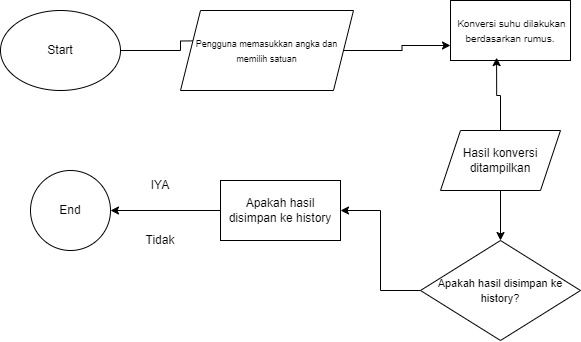

The diagram above was exported from draw.io. Its source (the exported page's mxGraphModel, read from the mxfile embedded in the PNG):
<mxGraphModel dx="1750" dy="870" grid="1" gridSize="10" guides="1" tooltips="1" connect="1" arrows="1" fold="1" page="1" pageScale="1" pageWidth="827" pageHeight="1169" math="0" shadow="0">
  <root>
    <mxCell id="0" />
    <mxCell id="1" parent="0" />
    <mxCell id="239zqISz9JCUPHI_u1O7-4" value="" style="edgeStyle=orthogonalEdgeStyle;rounded=0;orthogonalLoop=1;jettySize=auto;html=1;" edge="1" parent="1" source="239zqISz9JCUPHI_u1O7-1">
      <mxGeometry relative="1" as="geometry">
        <mxPoint x="410" y="400" as="targetPoint" />
      </mxGeometry>
    </mxCell>
    <mxCell id="239zqISz9JCUPHI_u1O7-1" value="Start" style="ellipse;whiteSpace=wrap;html=1;" vertex="1" parent="1">
      <mxGeometry x="170" y="370" width="120" height="80" as="geometry" />
    </mxCell>
    <mxCell id="239zqISz9JCUPHI_u1O7-7" value="" style="edgeStyle=orthogonalEdgeStyle;rounded=0;orthogonalLoop=1;jettySize=auto;html=1;entryX=0;entryY=0.75;entryDx=0;entryDy=0;" edge="1" parent="1" source="239zqISz9JCUPHI_u1O7-5" target="239zqISz9JCUPHI_u1O7-6">
      <mxGeometry relative="1" as="geometry" />
    </mxCell>
    <mxCell id="239zqISz9JCUPHI_u1O7-5" value="&lt;font style=&quot;font-size: 9px;&quot;&gt;Pengguna memasukkan angka dan memilih satuan&lt;/font&gt;" style="shape=parallelogram;perimeter=parallelogramPerimeter;whiteSpace=wrap;html=1;fixedSize=1;" vertex="1" parent="1">
      <mxGeometry x="350" y="370" width="173" height="80" as="geometry" />
    </mxCell>
    <mxCell id="239zqISz9JCUPHI_u1O7-6" value="&lt;font style=&quot;font-size: 10px;&quot;&gt;&amp;nbsp;Konversi suhu dilakukan berdasarkan rumus.&lt;/font&gt;" style="whiteSpace=wrap;html=1;" vertex="1" parent="1">
      <mxGeometry x="620" y="360" width="120" height="60" as="geometry" />
    </mxCell>
    <mxCell id="239zqISz9JCUPHI_u1O7-11" value="" style="edgeStyle=orthogonalEdgeStyle;rounded=0;orthogonalLoop=1;jettySize=auto;html=1;" edge="1" parent="1" source="239zqISz9JCUPHI_u1O7-8" target="239zqISz9JCUPHI_u1O7-10">
      <mxGeometry relative="1" as="geometry" />
    </mxCell>
    <mxCell id="239zqISz9JCUPHI_u1O7-8" value="Hasil konversi ditampilkan" style="shape=parallelogram;perimeter=parallelogramPerimeter;whiteSpace=wrap;html=1;fixedSize=1;" vertex="1" parent="1">
      <mxGeometry x="610" y="490" width="120" height="60" as="geometry" />
    </mxCell>
    <mxCell id="239zqISz9JCUPHI_u1O7-9" style="edgeStyle=orthogonalEdgeStyle;rounded=0;orthogonalLoop=1;jettySize=auto;html=1;entryX=0.384;entryY=0.952;entryDx=0;entryDy=0;entryPerimeter=0;" edge="1" parent="1" source="239zqISz9JCUPHI_u1O7-8" target="239zqISz9JCUPHI_u1O7-6">
      <mxGeometry relative="1" as="geometry" />
    </mxCell>
    <mxCell id="239zqISz9JCUPHI_u1O7-13" value="" style="edgeStyle=orthogonalEdgeStyle;rounded=0;orthogonalLoop=1;jettySize=auto;html=1;" edge="1" parent="1" source="239zqISz9JCUPHI_u1O7-10" target="239zqISz9JCUPHI_u1O7-12">
      <mxGeometry relative="1" as="geometry" />
    </mxCell>
    <mxCell id="239zqISz9JCUPHI_u1O7-10" value="&lt;font style=&quot;font-size: 11px;&quot;&gt;Apakah hasil disimpan ke history?&lt;/font&gt;" style="rhombus;whiteSpace=wrap;html=1;" vertex="1" parent="1">
      <mxGeometry x="590" y="600" width="160" height="100" as="geometry" />
    </mxCell>
    <mxCell id="239zqISz9JCUPHI_u1O7-21" value="" style="edgeStyle=orthogonalEdgeStyle;rounded=0;orthogonalLoop=1;jettySize=auto;html=1;" edge="1" parent="1" source="239zqISz9JCUPHI_u1O7-12" target="239zqISz9JCUPHI_u1O7-20">
      <mxGeometry relative="1" as="geometry" />
    </mxCell>
    <mxCell id="239zqISz9JCUPHI_u1O7-12" value="Apakah hasil disimpan ke history" style="whiteSpace=wrap;html=1;" vertex="1" parent="1">
      <mxGeometry x="390" y="540" width="120" height="60" as="geometry" />
    </mxCell>
    <mxCell id="239zqISz9JCUPHI_u1O7-14" value="IYA" style="text;html=1;align=center;verticalAlign=middle;whiteSpace=wrap;rounded=0;" vertex="1" parent="1">
      <mxGeometry x="300" y="530" width="60" height="30" as="geometry" />
    </mxCell>
    <mxCell id="239zqISz9JCUPHI_u1O7-16" value="Tidak" style="text;html=1;align=center;verticalAlign=middle;whiteSpace=wrap;rounded=0;" vertex="1" parent="1">
      <mxGeometry x="300" y="585" width="60" height="30" as="geometry" />
    </mxCell>
    <mxCell id="239zqISz9JCUPHI_u1O7-20" value="End" style="ellipse;whiteSpace=wrap;html=1;" vertex="1" parent="1">
      <mxGeometry x="200" y="530" width="80" height="80" as="geometry" />
    </mxCell>
  </root>
</mxGraphModel>